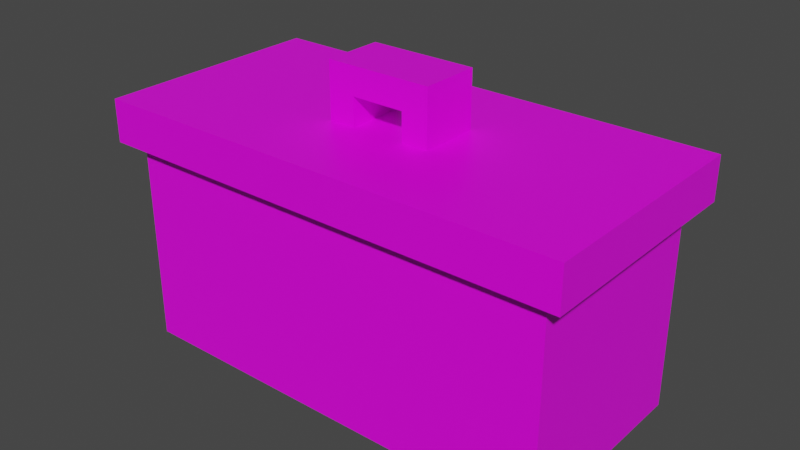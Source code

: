 # Source: ammoBox.blend  (saved by Blender 3.1.7; exported with 4.5.12 LTS)
import bpy
from mathutils import Matrix  # noqa: F401  (used for matrix-valued properties, if any)

bpy.ops.wm.read_factory_settings(use_empty=True)
scene = bpy.context.scene
scene.name = 'Scene'

# ---- collections
col_collection = bpy.data.collections.new('Collection'); scene.collection.children.link(col_collection)

# ---- images (referenced by path relative to the original .blend; pixels are not part of the script)
import os
ASSET_DIR = os.environ.get("B2B_ASSET_DIR", "")  # directory of the original .blend (textures are referenced by path, not embedded)
HERE = os.path.dirname(os.path.abspath(__file__))  # packed textures are extracted next to this script under _unpacked/

def load_image(name, relpath, width, height, colorspace="sRGB"):
    """Load a texture the original file referenced (path relative to the .blend, or extracted next to this script)."""
    p = next((c for c in (os.path.join(HERE, relpath), os.path.join(ASSET_DIR, relpath)) if relpath and os.path.exists(c)), "")
    if p:
        img = bpy.data.images.load(p, check_existing=True)
        img.name = name
    else:  # same state as the original file: an image datablock whose file is absent (Cycles renders it pink)
        img = bpy.data.images.new(name, width, height)
        img.source = "FILE"
        img.filepath = "//" + (relpath or name)
    img.colorspace_settings.name = colorspace
    return img
img_ammobmaterial = load_image('ammoBMaterial', 'ammoBMaterial.png', 1024, 1024, 'sRGB')

# ---- materials (node trees are filled in below, after node groups)
mat_material = bpy.data.materials.new('Material')
mat_material.alpha_threshold = 0.0
mat_material.use_transparent_shadow = False
mat_material.line_color = (0.0, 0.0, 0.0, 1.0)

# ---- material node trees
mat_material.use_nodes = True; mat_material.node_tree.nodes.clear()
_N = mat_material.node_tree.nodes; _L = mat_material.node_tree.links
n0 = _N.new('ShaderNodeOutputMaterial'); n0.name = 'Material Output'; n0.location = (300, 300)
n1 = _N.new('ShaderNodeBsdfPrincipled'); n1.name = 'Principled BSDF'; n1.location = (10, 300)
n1.distribution = 'GGX'
n1.subsurface_method = 'RANDOM_WALK_SKIN'
n1.inputs[2].default_value = 0.4
n1.inputs[3].default_value = 1.45
n1.inputs[27].default_value = (0.0, 0.0, 0.0, 1.0)
n1.inputs[28].default_value = 1.0
n2 = _N.new('ShaderNodeTexImage'); n2.name = 'Image Texture'; n2.location = (-280, 280)
n2.image = img_ammobmaterial
_L.new(n1.outputs[0], n0.inputs[0])
_L.new(n2.outputs[0], n1.inputs[0])
n0.is_active_output = True

# ---- world
world_world = bpy.data.worlds.new('World'); scene.world = world_world
world_world.use_nodes = True; world_world.node_tree.nodes.clear()
_N = world_world.node_tree.nodes; _L = world_world.node_tree.links
n0 = _N.new('ShaderNodeOutputWorld'); n0.name = 'World Output'; n0.location = (300, 300)
n1 = _N.new('ShaderNodeBackground'); n1.name = 'Background'; n1.location = (10, 300)
n1.inputs[0].default_value = (0.05088, 0.05088, 0.05088, 1.0)
_L.new(n1.outputs[0], n0.inputs[0])
n0.is_active_output = True
world_world.color = (0.05088, 0.05088, 0.05088)
world_world.use_sun_shadow = False
world_world.sun_shadow_jitter_overblur = 0.0

# ---- meshes
me_cube = bpy.data.meshes.new('Cube')
me_cube.from_pydata([(2.14, 1.0, 1.0), (2.14, 1.0, -1.0), (2.14, -1.0, 1.0), (2.14, -1.0, -1.0), (-2.14, 1.0, 1.0), (-2.14, 1.0, -1.0), (-2.14, -1.0, 1.0), (-2.14, -1.0, -1.0), (-2.327, -1.14, 1.0), (-2.327, -1.14, 1.413), (-2.327, 1.14, 1.0), (-2.327, 1.14, 1.413), (2.327, -1.14, 1.0), (2.327, -1.14, 1.413), (2.327, 1.14, 1.0), (2.327, 1.14, 1.413), (-0.2582, -0.289, 1.686), (-0.2582, -0.289, 1.952), (-0.2582, 0.289, 1.686), (-0.2582, 0.289, 1.952), (0.2582, -0.289, 1.686), (0.2582, -0.289, 1.952), (0.2582, 0.289, 1.686), (0.2582, 0.289, 1.952), (0.5165, 0.289, 1.952), (0.5165, 0.289, 1.686), (0.5165, -0.289, 1.686), (0.5165, -0.289, 1.952), (-0.5165, 0.289, 1.686), (-0.5165, -0.289, 1.686), (-0.5165, -0.289, 1.952), (-0.5165, 0.289, 1.952), (-0.2582, 0.289, 1.413), (-0.2582, -0.289, 1.413), (0.2582, -0.289, 1.413), (0.2582, 0.289, 1.413), (0.5165, -0.289, 1.413), (0.5165, 0.289, 1.413), (-0.5165, 0.289, 1.413), (-0.5165, -0.289, 1.413)], [], [(3, 2, 6, 7), (7, 6, 4, 5), (5, 1, 3, 7), (1, 0, 2, 3), (5, 4, 0, 1), (8, 9, 11, 10), (10, 11, 15, 14), (14, 15, 13, 12), (12, 13, 9, 8), (10, 14, 12, 8), (15, 11, 9, 13), (17, 19, 31, 30), (18, 19, 23, 22), (23, 21, 27, 24), (20, 21, 17, 16), (18, 22, 20, 16), (23, 19, 17, 21), (25, 24, 27, 26), (22, 23, 24, 25), (21, 20, 26, 27), (18, 16, 33, 32), (29, 30, 31, 28), (25, 26, 36, 37), (19, 18, 28, 31), (16, 17, 30, 29), (29, 28, 38, 39), (20, 22, 35, 34), (22, 25, 37, 35), (28, 18, 32, 38), (26, 20, 34, 36), (16, 29, 39, 33)])
_uv = me_cube.uv_layers.new(name='UVMap')
_uv.uv.foreach_set('vector', [0.7409, 0.9556, 0.5199, 0.9556, 0.5199, 0.4825, 0.7409, 0.4825, 0.4515, 0.5238, 0.4515, 0.7448, 0.2305, 0.7448, 0.2305, 0.5238, 0.7409, 0.003175, 0.7409, 0.4762, 0.5199, 0.4762, 0.5199, 0.003175, 0.2242, 0.5238, 0.2242, 0.7448, 0.003175, 0.7448, 0.003175, 0.5238, 0.9683, 0.4762, 0.7473, 0.4762, 0.7473, 0.003175, 0.9683, 0.003175, 0.897, 0.7346, 0.8513, 0.7346, 0.8513, 0.4825, 0.897, 0.4825, 0.845, 0.9968, 0.7993, 0.9968, 0.7993, 0.4825, 0.845, 0.4825, 0.5035, 0.7758, 0.4579, 0.7758, 0.4579, 0.5238, 0.5035, 0.5238, 0.7929, 0.9968, 0.7473, 0.9968, 0.7473, 0.4825, 0.7929, 0.4825, 0.5136, 0.003175, 0.5136, 0.5175, 0.2616, 0.5175, 0.2616, 0.003175, 0.2552, 0.003175, 0.2552, 0.5175, 0.003175, 0.5175, 0.003175, 0.003175, 0.003175, 0.8368, 0.06704, 0.8368, 0.06704, 0.8653, 0.003175, 0.8653, 0.1028, 0.8368, 0.07339, 0.8368, 0.07339, 0.7797, 0.1028, 0.7797, 0.06704, 0.7797, 0.003175, 0.7797, 0.003175, 0.7512, 0.06704, 0.7512, 0.1687, 0.8368, 0.1393, 0.8368, 0.1393, 0.7797, 0.1687, 0.7797, 0.337, 0.7512, 0.394, 0.7512, 0.394, 0.815, 0.337, 0.815, 0.06704, 0.7797, 0.06704, 0.8368, 0.003175, 0.8368, 0.003175, 0.7797, 0.2346, 0.815, 0.2052, 0.815, 0.2052, 0.7512, 0.2346, 0.7512, 0.1028, 0.7797, 0.07339, 0.7797, 0.07339, 0.7512, 0.1028, 0.7512, 0.1393, 0.8368, 0.1687, 0.8368, 0.1687, 0.8653, 0.1393, 0.8653, 0.4579, 0.8461, 0.4579, 0.7822, 0.488, 0.7822, 0.488, 0.8461, 0.3005, 0.815, 0.2711, 0.815, 0.2711, 0.7512, 0.3005, 0.7512, 0.2346, 0.815, 0.2346, 0.7512, 0.2647, 0.7512, 0.2647, 0.815, 0.07339, 0.8368, 0.1028, 0.8368, 0.1028, 0.8653, 0.07339, 0.8653, 0.1687, 0.7797, 0.1393, 0.7797, 0.1393, 0.7512, 0.1687, 0.7512, 0.3005, 0.815, 0.3005, 0.7512, 0.3306, 0.7512, 0.3306, 0.815, 0.4004, 0.815, 0.4004, 0.7512, 0.4305, 0.7512, 0.4305, 0.815, 0.1028, 0.7797, 0.1028, 0.7512, 0.1329, 0.7512, 0.1329, 0.7797, 0.1028, 0.8653, 0.1028, 0.8368, 0.1329, 0.8368, 0.1329, 0.8653, 0.1687, 0.8653, 0.1687, 0.8368, 0.1988, 0.8368, 0.1988, 0.8653, 0.1687, 0.7797, 0.1687, 0.7512, 0.1988, 0.7512, 0.1988, 0.7797])
me_cube.materials.append(mat_material)
me_cube.use_remesh_preserve_volume = False
me_cube.use_remesh_preserve_attributes = False
me_cube.use_mirror_vertex_groups = False
me_cube.update()

# ---- objects
ob_cube = bpy.data.objects.new('Cube', me_cube)

# ---- transforms, parenting, visibility, modifiers, constraints
ob_cube.location = (0.0, 0.0, 0.0)
ob_cube.lock_rotations_4d = False
ob_cube.empty_display_type = 'ARROWS'
ob_cube.lineart.crease_threshold = 0.0

# ---- collection membership
col_collection.objects.link(ob_cube)

# ---- scene / render settings (as saved in the file)
scene.frame_start = 1; scene.frame_end = 250; scene.frame_set(1)
scene.render.engine = 'BLENDER_EEVEE_NEXT'
scene.cycles.sampling_pattern = 'TABULATED_SOBOL'
scene.cycles.use_light_tree = False
scene.view_settings.view_transform = 'Filmic'
bpy.context.view_layer.update()

# ---- added for rendering (the .blend has no active camera and no usable light): camera, sun
cam_auto = bpy.data.cameras.new('AutoCamera')
cam_auto.lens = 50.0
cam_auto.sensor_width = 36.0
cam_auto.clip_end = 1000.0
ob_auto_camera = bpy.data.objects.new('AutoCamera', cam_auto)
scene.collection.objects.link(ob_auto_camera)
ob_auto_camera.location = (5.51892, -6.6227, 4.89124)
ob_auto_camera.rotation_euler = (1.09748, -7.21219e-08, 0.694738)
scene.camera = ob_auto_camera
light_auto_sun = bpy.data.lights.new('AutoSun', 'SUN')
light_auto_sun.energy = 3.0
light_auto_sun.angle = 0.0523599
ob_auto_sun = bpy.data.objects.new('AutoSun', light_auto_sun)
scene.collection.objects.link(ob_auto_sun)
ob_auto_sun.rotation_euler = (0.872665, 0.174533, 0.523599)
bpy.context.view_layer.update()
